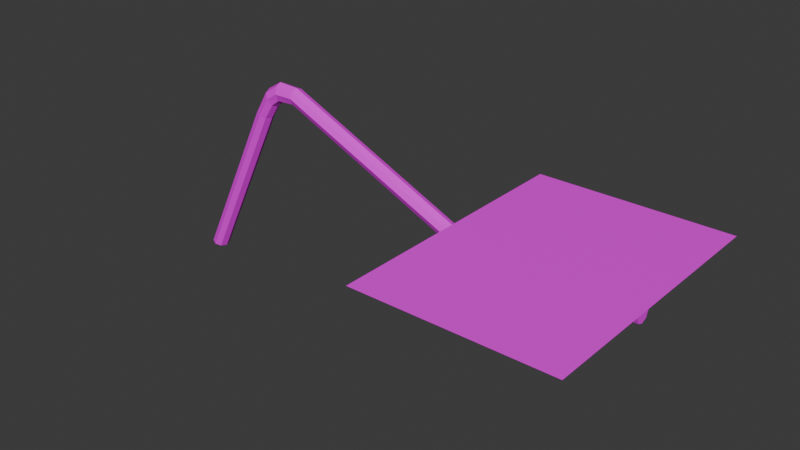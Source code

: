# Source: city_name.blend  (saved by Blender 4.3.34; exported with 4.5.12 LTS)
import bpy
from mathutils import Matrix  # noqa: F401  (used for matrix-valued properties, if any)

bpy.ops.wm.read_factory_settings(use_empty=True)
scene = bpy.context.scene
scene.name = 'Scene'

# ---- collections
col_collection = bpy.data.collections.new('Collection'); scene.collection.children.link(col_collection)

# ---- images (referenced by path relative to the original .blend; pixels are not part of the script)
import os
ASSET_DIR = os.environ.get("B2B_ASSET_DIR", "")  # directory of the original .blend (textures are referenced by path, not embedded)
HERE = os.path.dirname(os.path.abspath(__file__))  # packed textures are extracted next to this script under _unpacked/

def load_image(name, relpath, width, height, colorspace="sRGB"):
    """Load a texture the original file referenced (path relative to the .blend, or extracted next to this script)."""
    p = next((c for c in (os.path.join(HERE, relpath), os.path.join(ASSET_DIR, relpath)) if relpath and os.path.exists(c)), "")
    if p:
        img = bpy.data.images.load(p, check_existing=True)
        img.name = name
    else:  # same state as the original file: an image datablock whose file is absent (Cycles renders it pink)
        img = bpy.data.images.new(name, width, height)
        img.source = "FILE"
        img.filepath = "//" + (relpath or name)
    img.colorspace_settings.name = colorspace
    return img
img_city_name_texture_png = load_image('city_name_texture.png', 'textures/city_name_texture.png', 1024, 1024, 'sRGB')

# ---- materials (node trees are filled in below, after node groups)
mat_material_001 = bpy.data.materials.new('Material.001')

# ---- material node trees
mat_material_001.use_nodes = True; mat_material_001.node_tree.nodes.clear()
_N = mat_material_001.node_tree.nodes; _L = mat_material_001.node_tree.links
n0 = _N.new('ShaderNodeBsdfPrincipled'); n0.name = 'Principled BSDF'; n0.location = (10, 300)
n1 = _N.new('ShaderNodeOutputMaterial'); n1.name = 'Material Output'; n1.location = (300, 300)
n2 = _N.new('ShaderNodeTexImage'); n2.name = 'Image Texture'; n2.location = (-280, 275)
n2.image = img_city_name_texture_png
_L.new(n0.outputs[0], n1.inputs[0])
_L.new(n2.outputs[0], n0.inputs[0])
n1.is_active_output = True

# ---- world
world_world = bpy.data.worlds.new('World'); scene.world = world_world
world_world.use_nodes = True; world_world.node_tree.nodes.clear()
_N = world_world.node_tree.nodes; _L = world_world.node_tree.links
n0 = _N.new('ShaderNodeOutputWorld'); n0.name = 'World Output'; n0.location = (300, 300)
n1 = _N.new('ShaderNodeBackground'); n1.name = 'Background'; n1.location = (10, 300)
n1.inputs[0].default_value = (0.05088, 0.05088, 0.05088, 1.0)
_L.new(n1.outputs[0], n0.inputs[0])
n0.is_active_output = True
world_world.color = (0.05088, 0.05088, 0.05088)
world_world.sun_shadow_jitter_overblur = 0.0

# ---- meshes
me_plane_001 = bpy.data.meshes.new('Plane.001')
me_plane_001.from_pydata([(-1.903, -0.884, 0.1662), (-0.622, -0.884, 0.1662), (-1.903, 0.884, 0.1662), (-0.622, 0.884, 0.1662), (-1.789, 0.05556, 0.05467), (-1.789, 0.03929, 0.01538), (-1.789, -1.025e-08, -0.0008908), (-1.789, -0.03929, 0.01538), (-1.789, -0.05556, 0.05467), (-1.789, -0.03929, 0.09396), (-1.789, -1.025e-08, 0.1102), (-1.789, 0.03929, 0.09396), (-3.09, 0.05556, 0.6382), (-3.09, 0.03929, 0.5989), (-3.09, -1.025e-08, 0.5826), (-3.09, -0.03929, 0.5989), (-3.09, -0.05556, 0.6382), (-3.09, -0.03929, 0.6774), (-3.09, -1.025e-08, 0.6937), (-3.09, 0.03929, 0.6774), (-3.894, 0.05556, -0.6118), (-3.856, 0.03929, -0.6209), (-3.84, -1.025e-08, -0.6247), (-3.856, -0.03929, -0.6209), (-3.894, -0.05556, -0.6118), (-3.932, -0.03929, -0.6027), (-3.948, -1.025e-08, -0.599), (-3.932, 0.03929, -0.6027), (-3.371, 0.05556, 0.4585), (-3.333, 0.03929, 0.4494), (-3.317, -1.025e-08, 0.4456), (-3.333, -0.03929, 0.4494), (-3.371, -0.05556, 0.4585), (-3.409, -0.03929, 0.4676), (-3.425, -1.025e-08, 0.4713), (-3.409, 0.03929, 0.4676), (-3.219, 0.05556, 0.6367), (-3.292, 0.0538, 0.5864), (-3.212, 0.03929, 0.5923), (-3.268, 0.03753, 0.5496), (-3.21, -1.338e-07, 0.5738), (-3.259, -0.001763, 0.5343), (-3.212, -0.03929, 0.5923), (-3.268, -0.04105, 0.5496), (-3.219, -0.05556, 0.6367), (-3.292, -0.05733, 0.5864), (-3.225, -0.03929, 0.6812), (-3.315, -0.04105, 0.6233), (-3.227, -1.442e-07, 0.6996), (-3.324, -0.001763, 0.6386), (-3.315, 0.03753, 0.6233), (-3.225, 0.03929, 0.6812), (-0.699, 0.05556, 0.05467), (-0.699, -1.025e-08, 0.05467), (-0.699, 0.03929, 0.01538), (-0.699, -1.025e-08, -0.0008908), (-0.699, -0.03929, 0.01538), (-0.699, -0.05556, 0.05467), (-0.699, -0.03929, 0.09396), (-0.699, -1.025e-08, 0.1102), (-0.699, 0.03929, 0.09396)], [], [(0, 1, 3, 2), (9, 8, 57, 58), (12, 4, 5, 13), (5, 4, 52, 54), (13, 5, 6, 14), (10, 9, 58, 59), (14, 6, 7, 15), (11, 10, 59, 60), (15, 7, 8, 16), (6, 5, 54, 55), (16, 8, 9, 17), (4, 11, 60, 52), (17, 9, 10, 18), (7, 6, 55, 56), (18, 10, 11, 19), (8, 7, 56, 57), (19, 11, 4, 12), (27, 35, 28, 20), (26, 34, 35, 27), (25, 33, 34, 26), (24, 32, 33, 25), (23, 31, 32, 24), (22, 30, 31, 23), (21, 29, 30, 22), (20, 28, 29, 21), (35, 34, 49, 50), (34, 33, 47, 49), (33, 32, 45, 47), (32, 31, 43, 45), (31, 30, 41, 43), (30, 29, 39, 41), (29, 28, 37, 39), (28, 35, 50, 37), (39, 37, 36, 38), (38, 36, 12, 13), (41, 39, 38, 40), (40, 38, 13, 14), (43, 41, 40, 42), (42, 40, 14, 15), (45, 43, 42, 44), (44, 42, 15, 16), (47, 45, 44, 46), (46, 44, 16, 17), (49, 47, 46, 48), (48, 46, 17, 18), (50, 49, 48, 51), (51, 48, 18, 19), (37, 50, 51, 36), (36, 51, 19, 12), (53, 54, 52), (53, 55, 54), (53, 56, 55), (53, 57, 56), (53, 58, 57), (53, 59, 58), (53, 60, 59), (53, 52, 60)])
_uv = me_plane_001.uv_layers.new(name='UVMap')
_uv.uv.foreach_set('vector', [0.3983, 0.1713, 0.997, 0.1713, 0.997, 0.9974, 0.3983, 0.9974, 0.3244, 0.236, 0.3201, 0.2362, 0.3099, 0.006376, 0.3142, 0.006125, 0.07901, 0.06798, 0.06654, 0.3483, 0.06237, 0.3489, 0.07484, 0.06851, 0.06237, 0.3489, 0.06654, 0.3483, 0.07901, 0.5775, 0.07484, 0.578, 0.07484, 0.06851, 0.06237, 0.3489, 0.05598, 0.3492, 0.06845, 0.06886, 0.3308, 0.2357, 0.3244, 0.236, 0.3142, 0.006125, 0.3206, 0.005844, 0.06845, 0.06886, 0.05598, 0.3492, 0.05111, 0.3492, 0.06359, 0.06881, 0.3355, 0.2356, 0.3308, 0.2357, 0.3206, 0.005844, 0.3253, 0.005697, 0.2962, 0.4936, 0.19, 0.2338, 0.1958, 0.2331, 0.302, 0.493, 0.05598, 0.3492, 0.06237, 0.3489, 0.07484, 0.578, 0.06845, 0.5783, 0.3612, 0.508, 0.3201, 0.2362, 0.3244, 0.236, 0.3654, 0.5078, 0.1335, 0.2337, 0.1277, 0.233, 0.1566, 0.005697, 0.1624, 0.006389, 0.3654, 0.5078, 0.3244, 0.236, 0.3308, 0.2357, 0.3718, 0.5075, 0.05111, 0.3492, 0.05598, 0.3492, 0.06845, 0.5783, 0.06359, 0.5783, 0.3718, 0.5075, 0.3308, 0.2357, 0.3355, 0.2356, 0.3766, 0.5073, 0.1958, 0.2331, 0.19, 0.2338, 0.1624, 0.006353, 0.1682, 0.005697, 0.01993, 0.4924, 0.1277, 0.233, 0.1335, 0.2337, 0.02573, 0.4931, 0.1581, 0.694, 0.03776, 0.5633, 0.04079, 0.5554, 0.1611, 0.6861, 0.1551, 0.6974, 0.03475, 0.5668, 0.03776, 0.5633, 0.1581, 0.694, 0.3099, 0.6907, 0.358, 0.576, 0.364, 0.5791, 0.3158, 0.6938, 0.1654, 0.6853, 0.2865, 0.5552, 0.2878, 0.5629, 0.1666, 0.6929, 0.1624, 0.6774, 0.2835, 0.5473, 0.2865, 0.5552, 0.1654, 0.6853, 0.08502, 0.1644, 0.08502, 0.01972, 0.09103, 0.01921, 0.09103, 0.1639, 0.07901, 0.1639, 0.07901, 0.01921, 0.08502, 0.01972, 0.08502, 0.1644, 0.1611, 0.6861, 0.04079, 0.5554, 0.04207, 0.5477, 0.1624, 0.6784, 0.03776, 0.5633, 0.03475, 0.5668, 0.01636, 0.5423, 0.02065, 0.5404, 0.364, 0.5791, 0.358, 0.576, 0.3646, 0.5554, 0.3711, 0.5572, 0.2878, 0.5629, 0.2865, 0.5552, 0.3007, 0.5361, 0.305, 0.5401, 0.2865, 0.5552, 0.2835, 0.5473, 0.2946, 0.5319, 0.3007, 0.5361, 0.2835, 0.5473, 0.2806, 0.5438, 0.2903, 0.5299, 0.2946, 0.5319, 0.05943, 0.02273, 0.06505, 0.01921, 0.07023, 0.03156, 0.064, 0.03391, 0.04207, 0.5477, 0.04079, 0.5554, 0.02676, 0.5362, 0.03113, 0.5322, 0.04079, 0.5554, 0.03776, 0.5633, 0.02065, 0.5404, 0.02676, 0.5362, 0.03113, 0.5322, 0.02676, 0.5362, 0.0225, 0.52, 0.02736, 0.5197, 0.02736, 0.5197, 0.0225, 0.52, 0.02573, 0.4931, 0.02978, 0.494, 0.064, 0.03391, 0.07023, 0.03156, 0.07313, 0.04282, 0.06667, 0.04372, 0.06667, 0.04372, 0.07313, 0.04282, 0.07484, 0.06851, 0.06845, 0.06886, 0.2946, 0.5319, 0.2903, 0.5299, 0.2939, 0.5189, 0.2984, 0.5193, 0.06187, 0.04312, 0.06667, 0.04372, 0.06845, 0.06886, 0.06359, 0.06881, 0.3007, 0.5361, 0.2946, 0.5319, 0.2984, 0.5193, 0.305, 0.5198, 0.305, 0.5198, 0.2984, 0.5193, 0.2962, 0.4936, 0.302, 0.493, 0.305, 0.5401, 0.3007, 0.5361, 0.305, 0.5198, 0.3099, 0.5201, 0.3099, 0.5201, 0.305, 0.5198, 0.302, 0.493, 0.306, 0.4921, 0.3711, 0.5572, 0.3646, 0.5554, 0.3669, 0.5362, 0.3734, 0.5364, 0.3734, 0.5364, 0.3669, 0.5362, 0.3654, 0.5078, 0.3718, 0.5075, 0.02065, 0.5404, 0.01636, 0.5423, 0.01139, 0.5208, 0.01588, 0.5204, 0.3781, 0.5358, 0.3734, 0.5364, 0.3718, 0.5075, 0.3766, 0.5073, 0.02676, 0.5362, 0.02065, 0.5404, 0.01588, 0.5204, 0.0225, 0.52, 0.0225, 0.52, 0.01588, 0.5204, 0.01993, 0.4924, 0.02573, 0.4931, 0.2158, 0.1319, 0.2087, 0.1281, 0.2128, 0.1239, 0.2158, 0.1319, 0.2087, 0.1345, 0.2087, 0.1281, 0.2158, 0.1319, 0.2128, 0.1394, 0.2087, 0.1345, 0.2158, 0.1319, 0.2187, 0.1399, 0.2128, 0.1394, 0.2158, 0.1319, 0.2228, 0.1357, 0.2187, 0.1399, 0.2158, 0.1319, 0.2228, 0.1293, 0.2228, 0.1357, 0.2158, 0.1319, 0.2187, 0.1244, 0.2228, 0.1293, 0.2158, 0.1319, 0.2128, 0.1239, 0.2187, 0.1244])
me_plane_001.materials.append(mat_material_001)
me_plane_001.update()

# ---- objects
ob_plane = bpy.data.objects.new('Plane', me_plane_001)

# ---- transforms, parenting, visibility, modifiers, constraints
ob_plane.location = (0.0, 0.0, 0.0)

# ---- collection membership
col_collection.objects.link(ob_plane)

# ---- scene / render settings (as saved in the file)
scene.frame_start = 1; scene.frame_end = 250; scene.frame_set(0)
scene.render.engine = 'BLENDER_EEVEE_NEXT'
bpy.context.view_layer.update()

# ---- added for rendering (the .blend has no active camera and no usable light): camera, sun
cam_auto = bpy.data.cameras.new('AutoCamera')
cam_auto.lens = 50.0
cam_auto.sensor_width = 36.0
cam_auto.clip_end = 1000.0
ob_auto_camera = bpy.data.objects.new('AutoCamera', cam_auto)
scene.collection.objects.link(ob_auto_camera)
ob_auto_camera.location = (1.40927, -4.43317, 2.99288)
ob_auto_camera.rotation_euler = (1.09748, -7.21219e-08, 0.694738)
scene.camera = ob_auto_camera
light_auto_sun = bpy.data.lights.new('AutoSun', 'SUN')
light_auto_sun.energy = 3.0
light_auto_sun.angle = 0.0523599
ob_auto_sun = bpy.data.objects.new('AutoSun', light_auto_sun)
scene.collection.objects.link(ob_auto_sun)
ob_auto_sun.rotation_euler = (0.872665, 0.174533, 0.523599)
bpy.context.view_layer.update()
